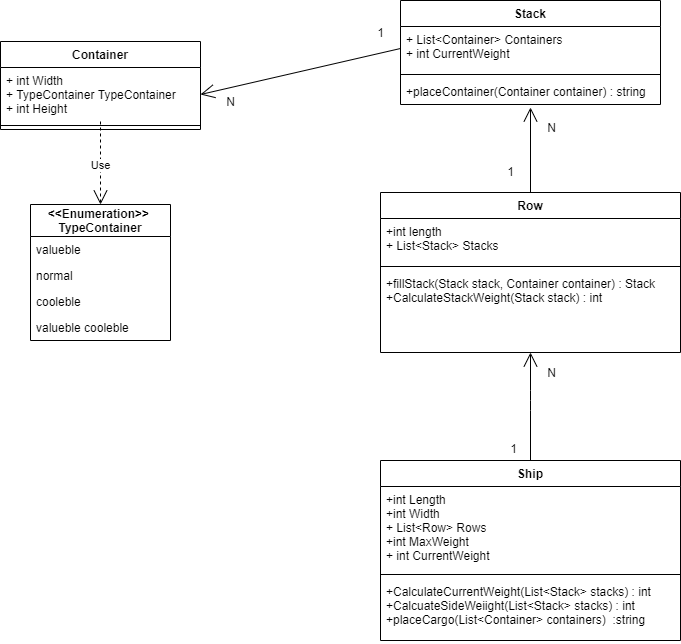

The diagram above was exported from draw.io. Its source (the exported page's mxGraphModel, read from the mxfile embedded in the PNG):
<mxGraphModel dx="1422" dy="755" grid="1" gridSize="10" guides="1" tooltips="1" connect="1" arrows="1" fold="1" page="1" pageScale="1" pageWidth="827" pageHeight="1169" math="0" shadow="0">
  <root>
    <mxCell id="0" />
    <mxCell id="1" parent="0" />
    <mxCell id="10tME8yiavxaKc8SBJ0--1" value="Ship" style="swimlane;fontStyle=1;align=center;verticalAlign=top;childLayout=stackLayout;horizontal=1;startSize=26;horizontalStack=0;resizeParent=1;resizeParentMax=0;resizeLast=0;collapsible=1;marginBottom=0;" parent="1" vertex="1">
      <mxGeometry x="440" y="480" width="300" height="180" as="geometry" />
    </mxCell>
    <mxCell id="10tME8yiavxaKc8SBJ0--2" value="+int Length&#10;+int Width&#10;+ List&lt;Row&gt; Rows&#10;+int MaxWeight&#10;+ int CurrentWeight" style="text;strokeColor=none;fillColor=none;align=left;verticalAlign=top;spacingLeft=4;spacingRight=4;overflow=hidden;rotatable=0;points=[[0,0.5],[1,0.5]];portConstraint=eastwest;" parent="10tME8yiavxaKc8SBJ0--1" vertex="1">
      <mxGeometry y="26" width="300" height="84" as="geometry" />
    </mxCell>
    <mxCell id="10tME8yiavxaKc8SBJ0--3" value="" style="line;strokeWidth=1;fillColor=none;align=left;verticalAlign=middle;spacingTop=-1;spacingLeft=3;spacingRight=3;rotatable=0;labelPosition=right;points=[];portConstraint=eastwest;" parent="10tME8yiavxaKc8SBJ0--1" vertex="1">
      <mxGeometry y="110" width="300" height="8" as="geometry" />
    </mxCell>
    <mxCell id="10tME8yiavxaKc8SBJ0--4" value="+CalculateCurrentWeight(List&lt;Stack&gt; stacks) : int&#10;+CalcuateSideWeiight(List&lt;Stack&gt; stacks) : int&#10;+placeCargo(List&lt;Container&gt; containers)  :string" style="text;strokeColor=none;fillColor=none;align=left;verticalAlign=top;spacingLeft=4;spacingRight=4;overflow=hidden;rotatable=0;points=[[0,0.5],[1,0.5]];portConstraint=eastwest;" parent="10tME8yiavxaKc8SBJ0--1" vertex="1">
      <mxGeometry y="118" width="300" height="62" as="geometry" />
    </mxCell>
    <mxCell id="10tME8yiavxaKc8SBJ0--9" value="Container" style="swimlane;fontStyle=1;align=center;verticalAlign=top;childLayout=stackLayout;horizontal=1;startSize=26;horizontalStack=0;resizeParent=1;resizeParentMax=0;resizeLast=0;collapsible=1;marginBottom=0;" parent="1" vertex="1">
      <mxGeometry x="60" y="61" width="200" height="88" as="geometry" />
    </mxCell>
    <mxCell id="10tME8yiavxaKc8SBJ0--10" value="+ int Width&#10;+ TypeContainer TypeContainer&#10;+ int Height" style="text;strokeColor=none;fillColor=none;align=left;verticalAlign=top;spacingLeft=4;spacingRight=4;overflow=hidden;rotatable=0;points=[[0,0.5],[1,0.5]];portConstraint=eastwest;" parent="10tME8yiavxaKc8SBJ0--9" vertex="1">
      <mxGeometry y="26" width="200" height="54" as="geometry" />
    </mxCell>
    <mxCell id="10tME8yiavxaKc8SBJ0--11" value="" style="line;strokeWidth=1;fillColor=none;align=left;verticalAlign=middle;spacingTop=-1;spacingLeft=3;spacingRight=3;rotatable=0;labelPosition=right;points=[];portConstraint=eastwest;" parent="10tME8yiavxaKc8SBJ0--9" vertex="1">
      <mxGeometry y="80" width="200" height="8" as="geometry" />
    </mxCell>
    <mxCell id="10tME8yiavxaKc8SBJ0--13" value="&lt;&lt;Enumeration&gt;&gt; &#10;TypeContainer" style="swimlane;fontStyle=1;childLayout=stackLayout;horizontal=1;startSize=32;fillColor=none;horizontalStack=0;resizeParent=1;resizeParentMax=0;resizeLast=0;collapsible=1;marginBottom=0;" parent="1" vertex="1">
      <mxGeometry x="90" y="224" width="140" height="136" as="geometry" />
    </mxCell>
    <mxCell id="10tME8yiavxaKc8SBJ0--14" value="valueble " style="text;strokeColor=none;fillColor=none;align=left;verticalAlign=top;spacingLeft=4;spacingRight=4;overflow=hidden;rotatable=0;points=[[0,0.5],[1,0.5]];portConstraint=eastwest;" parent="10tME8yiavxaKc8SBJ0--13" vertex="1">
      <mxGeometry y="32" width="140" height="26" as="geometry" />
    </mxCell>
    <mxCell id="10tME8yiavxaKc8SBJ0--15" value="normal" style="text;strokeColor=none;fillColor=none;align=left;verticalAlign=top;spacingLeft=4;spacingRight=4;overflow=hidden;rotatable=0;points=[[0,0.5],[1,0.5]];portConstraint=eastwest;" parent="10tME8yiavxaKc8SBJ0--13" vertex="1">
      <mxGeometry y="58" width="140" height="26" as="geometry" />
    </mxCell>
    <mxCell id="10tME8yiavxaKc8SBJ0--16" value="cooleble" style="text;strokeColor=none;fillColor=none;align=left;verticalAlign=top;spacingLeft=4;spacingRight=4;overflow=hidden;rotatable=0;points=[[0,0.5],[1,0.5]];portConstraint=eastwest;" parent="10tME8yiavxaKc8SBJ0--13" vertex="1">
      <mxGeometry y="84" width="140" height="26" as="geometry" />
    </mxCell>
    <mxCell id="10tME8yiavxaKc8SBJ0--26" value="valueble cooleble" style="text;strokeColor=none;fillColor=none;align=left;verticalAlign=top;spacingLeft=4;spacingRight=4;overflow=hidden;rotatable=0;points=[[0,0.5],[1,0.5]];portConstraint=eastwest;" parent="10tME8yiavxaKc8SBJ0--13" vertex="1">
      <mxGeometry y="110" width="140" height="26" as="geometry" />
    </mxCell>
    <mxCell id="10tME8yiavxaKc8SBJ0--18" value="Row" style="swimlane;fontStyle=1;align=center;verticalAlign=top;childLayout=stackLayout;horizontal=1;startSize=26;horizontalStack=0;resizeParent=1;resizeParentMax=0;resizeLast=0;collapsible=1;marginBottom=0;" parent="1" vertex="1">
      <mxGeometry x="440" y="212" width="300" height="160" as="geometry" />
    </mxCell>
    <mxCell id="10tME8yiavxaKc8SBJ0--19" value="+int length&#10;+ List&lt;Stack&gt; Stacks" style="text;strokeColor=none;fillColor=none;align=left;verticalAlign=top;spacingLeft=4;spacingRight=4;overflow=hidden;rotatable=0;points=[[0,0.5],[1,0.5]];portConstraint=eastwest;" parent="10tME8yiavxaKc8SBJ0--18" vertex="1">
      <mxGeometry y="26" width="300" height="44" as="geometry" />
    </mxCell>
    <mxCell id="10tME8yiavxaKc8SBJ0--20" value="" style="line;strokeWidth=1;fillColor=none;align=left;verticalAlign=middle;spacingTop=-1;spacingLeft=3;spacingRight=3;rotatable=0;labelPosition=right;points=[];portConstraint=eastwest;" parent="10tME8yiavxaKc8SBJ0--18" vertex="1">
      <mxGeometry y="70" width="300" height="8" as="geometry" />
    </mxCell>
    <mxCell id="10tME8yiavxaKc8SBJ0--21" value="+fillStack(Stack stack, Container container) : Stack&#10;+CalculateStackWeight(Stack stack) : int" style="text;strokeColor=none;fillColor=none;align=left;verticalAlign=top;spacingLeft=4;spacingRight=4;overflow=hidden;rotatable=0;points=[[0,0.5],[1,0.5]];portConstraint=eastwest;" parent="10tME8yiavxaKc8SBJ0--18" vertex="1">
      <mxGeometry y="78" width="300" height="82" as="geometry" />
    </mxCell>
    <mxCell id="10tME8yiavxaKc8SBJ0--22" value="Stack" style="swimlane;fontStyle=1;align=center;verticalAlign=top;childLayout=stackLayout;horizontal=1;startSize=26;horizontalStack=0;resizeParent=1;resizeParentMax=0;resizeLast=0;collapsible=1;marginBottom=0;" parent="1" vertex="1">
      <mxGeometry x="460" y="20" width="260" height="104" as="geometry" />
    </mxCell>
    <mxCell id="10tME8yiavxaKc8SBJ0--23" value="+ List&lt;Container&gt; Containers&#10;+ int CurrentWeight" style="text;strokeColor=none;fillColor=none;align=left;verticalAlign=top;spacingLeft=4;spacingRight=4;overflow=hidden;rotatable=0;points=[[0,0.5],[1,0.5]];portConstraint=eastwest;" parent="10tME8yiavxaKc8SBJ0--22" vertex="1">
      <mxGeometry y="26" width="260" height="44" as="geometry" />
    </mxCell>
    <mxCell id="10tME8yiavxaKc8SBJ0--24" value="" style="line;strokeWidth=1;fillColor=none;align=left;verticalAlign=middle;spacingTop=-1;spacingLeft=3;spacingRight=3;rotatable=0;labelPosition=right;points=[];portConstraint=eastwest;" parent="10tME8yiavxaKc8SBJ0--22" vertex="1">
      <mxGeometry y="70" width="260" height="8" as="geometry" />
    </mxCell>
    <mxCell id="10tME8yiavxaKc8SBJ0--25" value="+placeContainer(Container container) : string" style="text;strokeColor=none;fillColor=none;align=left;verticalAlign=top;spacingLeft=4;spacingRight=4;overflow=hidden;rotatable=0;points=[[0,0.5],[1,0.5]];portConstraint=eastwest;" parent="10tME8yiavxaKc8SBJ0--22" vertex="1">
      <mxGeometry y="78" width="260" height="26" as="geometry" />
    </mxCell>
    <mxCell id="24a0D2mkNh8r0IfAv3Gh-1" value="Use" style="endArrow=open;endSize=12;dashed=1;html=1;entryX=0.5;entryY=0;entryDx=0;entryDy=0;" edge="1" parent="1" source="10tME8yiavxaKc8SBJ0--10" target="10tME8yiavxaKc8SBJ0--13">
      <mxGeometry width="160" relative="1" as="geometry">
        <mxPoint x="114" y="179.00400000000002" as="sourcePoint" />
        <mxPoint x="380" y="460" as="targetPoint" />
      </mxGeometry>
    </mxCell>
    <mxCell id="24a0D2mkNh8r0IfAv3Gh-2" value="" style="endArrow=open;endFill=1;endSize=12;html=1;exitX=0;exitY=0.5;exitDx=0;exitDy=0;entryX=1;entryY=0.5;entryDx=0;entryDy=0;" edge="1" parent="1" source="10tME8yiavxaKc8SBJ0--23" target="10tME8yiavxaKc8SBJ0--10">
      <mxGeometry width="160" relative="1" as="geometry">
        <mxPoint x="280" y="90" as="sourcePoint" />
        <mxPoint x="440" y="90" as="targetPoint" />
      </mxGeometry>
    </mxCell>
    <mxCell id="24a0D2mkNh8r0IfAv3Gh-3" value="N" style="text;html=1;align=center;verticalAlign=middle;resizable=0;points=[];autosize=1;" vertex="1" parent="1">
      <mxGeometry x="280" y="110" width="20" height="20" as="geometry" />
    </mxCell>
    <mxCell id="24a0D2mkNh8r0IfAv3Gh-4" value="1" style="text;html=1;align=center;verticalAlign=middle;resizable=0;points=[];autosize=1;" vertex="1" parent="1">
      <mxGeometry x="430" y="41" width="20" height="20" as="geometry" />
    </mxCell>
    <mxCell id="24a0D2mkNh8r0IfAv3Gh-5" value="" style="endArrow=open;endFill=1;endSize=12;html=1;exitX=0.5;exitY=0;exitDx=0;exitDy=0;entryX=0.5;entryY=1.115;entryDx=0;entryDy=0;entryPerimeter=0;" edge="1" parent="1" source="10tME8yiavxaKc8SBJ0--18" target="10tME8yiavxaKc8SBJ0--25">
      <mxGeometry width="160" relative="1" as="geometry">
        <mxPoint x="460" y="170" as="sourcePoint" />
        <mxPoint x="260" y="216" as="targetPoint" />
      </mxGeometry>
    </mxCell>
    <mxCell id="24a0D2mkNh8r0IfAv3Gh-6" value="N" style="text;html=1;align=center;verticalAlign=middle;resizable=0;points=[];labelBackgroundColor=#ffffff;" vertex="1" connectable="0" parent="24a0D2mkNh8r0IfAv3Gh-5">
      <mxGeometry x="0.5846" y="2" relative="1" as="geometry">
        <mxPoint x="22" as="offset" />
      </mxGeometry>
    </mxCell>
    <mxCell id="24a0D2mkNh8r0IfAv3Gh-7" value="1" style="text;html=1;align=center;verticalAlign=middle;resizable=0;points=[];autosize=1;" vertex="1" parent="1">
      <mxGeometry x="560" y="180" width="20" height="20" as="geometry" />
    </mxCell>
    <mxCell id="24a0D2mkNh8r0IfAv3Gh-8" value="" style="endArrow=open;endFill=1;endSize=12;html=1;exitX=0.5;exitY=0;exitDx=0;exitDy=0;entryX=0.5;entryY=1;entryDx=0;entryDy=0;entryPerimeter=0;" edge="1" parent="1" source="10tME8yiavxaKc8SBJ0--1" target="10tME8yiavxaKc8SBJ0--21">
      <mxGeometry width="160" relative="1" as="geometry">
        <mxPoint x="600" y="222" as="sourcePoint" />
        <mxPoint x="570" y="400" as="targetPoint" />
        <Array as="points">
          <mxPoint x="590" y="420" />
        </Array>
      </mxGeometry>
    </mxCell>
    <mxCell id="24a0D2mkNh8r0IfAv3Gh-9" value="N" style="text;html=1;align=center;verticalAlign=middle;resizable=0;points=[];labelBackgroundColor=#ffffff;" vertex="1" connectable="0" parent="24a0D2mkNh8r0IfAv3Gh-8">
      <mxGeometry x="0.5846" y="2" relative="1" as="geometry">
        <mxPoint x="22" y="-4" as="offset" />
      </mxGeometry>
    </mxCell>
    <mxCell id="24a0D2mkNh8r0IfAv3Gh-10" value="1" style="text;html=1;align=center;verticalAlign=middle;resizable=0;points=[];labelBackgroundColor=#ffffff;" vertex="1" connectable="0" parent="1">
      <mxGeometry x="550" y="470" as="geometry">
        <mxPoint x="22" y="-4" as="offset" />
      </mxGeometry>
    </mxCell>
  </root>
</mxGraphModel>